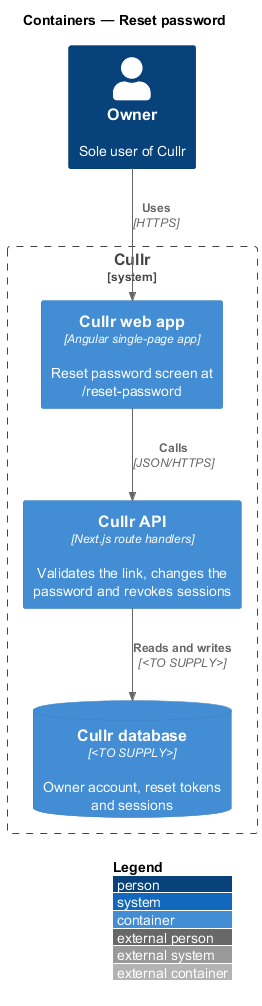

The diagram above was rendered by PlantUML. Its source (embedded in the PNG):
@startuml
!include <C4/C4_Container>
LAYOUT_WITH_LEGEND()
title Containers — Reset password

Person(owner, "Owner", "Sole user of Cullr")
System_Boundary(cullr, "Cullr") {
  Container(spa, "Cullr web app", "Angular single-page app", "Reset password screen at /reset-password")
  Container(api, "Cullr API", "Next.js route handlers", "Validates the link, changes the password and revokes sessions")
  ContainerDb(db, "Cullr database", "<TO SUPPLY>", "Owner account, reset tokens and sessions")
}

Rel(owner, spa, "Uses", "HTTPS")
Rel(spa, api, "Calls", "JSON/HTTPS")
Rel(api, db, "Reads and writes", "<TO SUPPLY>")
@enduml